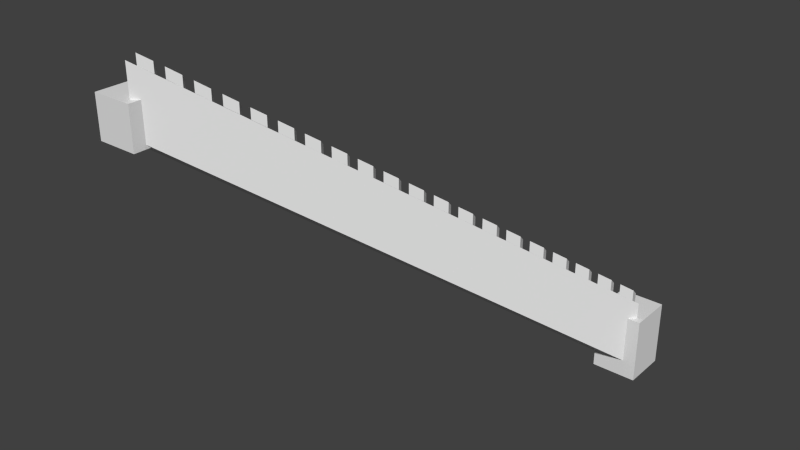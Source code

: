 # Source: castle.blend  (saved by Blender 2.66.1; exported with 4.5.12 LTS)
import bpy
from mathutils import Matrix  # noqa: F401  (used for matrix-valued properties, if any)

bpy.ops.wm.read_factory_settings(use_empty=True)
scene = bpy.context.scene
scene.name = 'Scene'

# ---- collections
col_collection_1 = bpy.data.collections.new('Collection 1'); scene.collection.children.link(col_collection_1)

# ---- world
world_world = bpy.data.worlds.new('World'); scene.world = world_world
world_world.color = (0.05088, 0.05088, 0.05088)
world_world.use_sun_shadow = False
world_world.sun_shadow_jitter_overblur = 0.0
world_world.cycles.sampling_method = 'MANUAL'
world_world.cycles.sample_map_resolution = 256

# ---- meshes
me_wallgeneratormesh_004 = bpy.data.meshes.new('WallGeneratorMesh.004')
me_wallgeneratormesh_004.from_pydata([(-13.49, -15.22, 12.07), (-14.91, -13.81, 10.93), (-13.49, -15.22, 14.07), (-14.91, -13.81, 12.93), (0.7454, -0.754, 0.529), (-0.6801, 0.6488, -0.6086), (0.7454, -0.754, 2.529), (-0.6801, 0.6488, 1.391), (-13.84, -14.87, 13.79), (0.389, -0.4033, 2.245), (0.7454, -0.754, 3.649), (0.389, -0.4033, 3.365), (-13.84, -14.87, 14.91), (-13.49, -15.22, 15.19), (-13.21, -14.93, 14.96), (-13.56, -14.58, 14.68), (-12.79, -14.5, 14.62), (-13.13, -14.14, 14.33), (-13.56, -14.58, 15.18), (-13.13, -14.14, 14.83), (-12.79, -14.5, 15.12), (-13.21, -14.93, 15.46), (-12.51, -14.22, 14.4), (-12.85, -13.85, 14.1), (-12.09, -13.79, 14.05), (-12.42, -13.42, 13.75), (-12.85, -13.85, 14.6), (-12.42, -13.42, 14.25), (-12.09, -13.79, 14.55), (-12.51, -14.22, 14.9), (-11.8, -13.51, 13.83), (-12.14, -13.13, 13.52), (-11.38, -13.08, 13.48), (-11.71, -12.7, 13.18), (-12.14, -13.13, 14.02), (-11.71, -12.7, 13.68), (-11.38, -13.08, 13.98), (-11.8, -13.51, 14.33), (-11.1, -12.79, 13.26), (-11.42, -12.41, 12.94), (-10.68, -12.37, 12.92), (-11.0, -11.97, 12.6), (-11.42, -12.41, 13.44), (-11.0, -11.97, 13.1), (-10.68, -12.37, 13.42), (-11.1, -12.79, 13.76), (-10.4, -12.08, 12.69), (-10.71, -11.68, 12.37), (-9.981, -11.65, 12.35), (-10.29, -11.25, 12.02), (-10.71, -11.68, 12.87), (-10.29, -11.25, 12.52), (-9.981, -11.65, 12.85), (-10.4, -12.08, 13.19), (-9.7, -11.37, 12.12), (-10.0, -10.96, 11.79), (-9.279, -10.94, 11.78), (-9.574, -10.53, 11.44), (-10.0, -10.96, 12.29), (-9.574, -10.53, 11.94), (-9.279, -10.94, 12.28), (-9.7, -11.37, 12.62), (-8.999, -10.66, 11.55), (-9.29, -10.24, 11.21), (-8.578, -10.23, 11.21), (-8.863, -9.805, 10.87), (-9.29, -10.24, 11.71), (-8.863, -9.805, 11.37), (-8.578, -10.23, 11.71), (-8.999, -10.66, 12.05), (-8.298, -9.943, 10.98), (-8.578, -9.515, 10.64), (-7.877, -9.515, 10.64), (-8.151, -9.081, 10.29), (-8.578, -9.515, 11.14), (-8.151, -9.081, 10.79), (-7.877, -9.515, 11.14), (-8.298, -9.943, 11.48), (-7.596, -9.23, 10.41), (-7.866, -8.792, 10.06), (-7.175, -8.803, 10.07), (-7.439, -8.358, 9.713), (-7.866, -8.792, 10.56), (-7.439, -8.358, 10.21), (-7.175, -8.803, 10.57), (-7.596, -9.23, 10.91), (-6.895, -8.518, 9.845), (-7.155, -8.069, 9.482), (-6.474, -8.09, 9.503), (-6.728, -7.635, 9.136), (-7.155, -8.069, 9.982), (-6.728, -7.635, 9.636), (-6.474, -8.09, 10.0), (-6.895, -8.518, 10.34), (-6.193, -7.805, 9.276), (-6.443, -7.346, 8.905), (-5.772, -7.377, 8.935), (-6.016, -6.912, 8.559), (-6.443, -7.346, 9.405), (-6.016, -6.912, 9.059), (-5.772, -7.377, 9.435), (-6.193, -7.805, 9.776), (-5.492, -7.092, 8.707), (-5.731, -6.623, 8.328), (-5.071, -6.664, 8.366), (-5.304, -6.189, 7.982), (-5.731, -6.623, 8.828), (-5.304, -6.189, 8.482), (-5.071, -6.664, 8.866), (-5.492, -7.092, 9.207), (-4.79, -6.379, 8.138), (-5.02, -5.899, 7.751), (-4.37, -5.952, 7.797), (-4.593, -5.466, 7.404), (-5.02, -5.899, 8.251), (-4.593, -5.466, 7.904), (-4.37, -5.952, 8.297), (-4.79, -6.379, 8.638), (-4.089, -5.667, 7.569), (-4.308, -5.176, 7.174), (-3.668, -5.239, 7.228), (-3.881, -4.742, 6.827), (-4.308, -5.176, 7.674), (-3.881, -4.742, 7.327), (-3.668, -5.239, 7.728), (-4.089, -5.667, 8.069), (-3.388, -4.954, 7.001), (-3.596, -4.453, 6.596), (-2.967, -4.526, 6.659), (-3.169, -4.019, 6.25), (-3.596, -4.453, 7.096), (-3.169, -4.019, 6.75), (-2.967, -4.526, 7.159), (-3.388, -4.954, 7.501), (-2.686, -4.241, 6.432), (-2.885, -3.73, 6.019), (-2.265, -3.813, 6.091), (-2.458, -3.296, 5.673), (-2.885, -3.73, 6.519), (-2.458, -3.296, 6.173), (-2.265, -3.813, 6.591), (-2.686, -4.241, 6.932), (-1.985, -3.528, 5.863), (-2.173, -3.007, 5.442), (-1.564, -3.101, 5.522), (-1.746, -2.573, 5.096), (-2.173, -3.007, 5.942), (-1.746, -2.573, 5.596), (-1.564, -3.101, 6.022), (-1.985, -3.528, 6.363), (-1.283, -2.816, 5.294), (-1.461, -2.284, 4.865), (-0.8625, -2.388, 4.953), (-1.034, -1.85, 4.519), (-1.461, -2.284, 5.365), (-1.034, -1.85, 5.019), (-0.8625, -2.388, 5.453), (-1.283, -2.816, 5.794), (-0.5819, -2.103, 4.725), (-0.7497, -1.56, 4.288), (-0.1611, -1.675, 4.384), (-0.3226, -1.126, 3.942), (-0.7497, -1.56, 4.788), (-0.3226, -1.126, 4.442), (-0.1611, -1.675, 4.884), (-0.5819, -2.103, 5.225), (0.1195, -1.39, 4.157), (-0.03798, -0.8372, 3.711), (0.5403, -0.9624, 3.815), (0.389, -0.4033, 3.365), (-0.03798, -0.8372, 4.211), (0.389, -0.4033, 3.865), (0.5403, -0.9624, 4.315), (0.1195, -1.39, 4.657)], [(2, 8), (6, 9), (9, 8)], [(0, 1, 3, 2), (4, 6, 7, 5), (0, 2, 6, 4), (1, 5, 7, 3), (0, 4, 5, 1), (2, 3, 7, 6), (6, 10, 11, 9), (9, 11, 12, 8), (8, 12, 13, 2), (2, 13, 10, 6), (13, 12, 11, 10), (13, 14, 15, 12), (14, 16, 17, 15), (15, 18, 19, 17), (17, 19, 20, 16), (16, 20, 21, 14), (14, 21, 18, 15), (21, 20, 19, 18), (16, 22, 23, 17), (22, 24, 25, 23), (23, 26, 27, 25), (25, 27, 28, 24), (24, 28, 29, 22), (22, 29, 26, 23), (29, 28, 27, 26), (24, 30, 31, 25), (30, 32, 33, 31), (31, 34, 35, 33), (33, 35, 36, 32), (32, 36, 37, 30), (30, 37, 34, 31), (37, 36, 35, 34), (32, 38, 39, 33), (38, 40, 41, 39), (39, 42, 43, 41), (41, 43, 44, 40), (40, 44, 45, 38), (38, 45, 42, 39), (45, 44, 43, 42), (40, 46, 47, 41), (46, 48, 49, 47), (47, 50, 51, 49), (49, 51, 52, 48), (48, 52, 53, 46), (46, 53, 50, 47), (53, 52, 51, 50), (48, 54, 55, 49), (54, 56, 57, 55), (55, 58, 59, 57), (57, 59, 60, 56), (56, 60, 61, 54), (54, 61, 58, 55), (61, 60, 59, 58), (56, 62, 63, 57), (62, 64, 65, 63), (63, 66, 67, 65), (65, 67, 68, 64), (64, 68, 69, 62), (62, 69, 66, 63), (69, 68, 67, 66), (64, 70, 71, 65), (70, 72, 73, 71), (71, 74, 75, 73), (73, 75, 76, 72), (72, 76, 77, 70), (70, 77, 74, 71), (77, 76, 75, 74), (72, 78, 79, 73), (78, 80, 81, 79), (79, 82, 83, 81), (81, 83, 84, 80), (80, 84, 85, 78), (78, 85, 82, 79), (85, 84, 83, 82), (80, 86, 87, 81), (86, 88, 89, 87), (87, 90, 91, 89), (89, 91, 92, 88), (88, 92, 93, 86), (86, 93, 90, 87), (93, 92, 91, 90), (88, 94, 95, 89), (94, 96, 97, 95), (95, 98, 99, 97), (97, 99, 100, 96), (96, 100, 101, 94), (94, 101, 98, 95), (101, 100, 99, 98), (96, 102, 103, 97), (102, 104, 105, 103), (103, 106, 107, 105), (105, 107, 108, 104), (104, 108, 109, 102), (102, 109, 106, 103), (109, 108, 107, 106), (104, 110, 111, 105), (110, 112, 113, 111), (111, 114, 115, 113), (113, 115, 116, 112), (112, 116, 117, 110), (110, 117, 114, 111), (117, 116, 115, 114), (112, 118, 119, 113), (118, 120, 121, 119), (119, 122, 123, 121), (121, 123, 124, 120), (120, 124, 125, 118), (118, 125, 122, 119), (125, 124, 123, 122), (120, 126, 127, 121), (126, 128, 129, 127), (127, 130, 131, 129), (129, 131, 132, 128), (128, 132, 133, 126), (126, 133, 130, 127), (133, 132, 131, 130), (128, 134, 135, 129), (134, 136, 137, 135), (135, 138, 139, 137), (137, 139, 140, 136), (136, 140, 141, 134), (134, 141, 138, 135), (141, 140, 139, 138), (136, 142, 143, 137), (142, 144, 145, 143), (143, 146, 147, 145), (145, 147, 148, 144), (144, 148, 149, 142), (142, 149, 146, 143), (149, 148, 147, 146), (144, 150, 151, 145), (150, 152, 153, 151), (151, 154, 155, 153), (153, 155, 156, 152), (152, 156, 157, 150), (150, 157, 154, 151), (157, 156, 155, 154), (152, 158, 159, 153), (158, 160, 161, 159), (159, 162, 163, 161), (161, 163, 164, 160), (160, 164, 165, 158), (158, 165, 162, 159), (165, 164, 163, 162), (160, 166, 167, 161), (166, 168, 169, 167), (167, 170, 171, 169), (169, 171, 172, 168), (168, 172, 173, 166), (166, 173, 170, 167), (173, 172, 171, 170), (168, 10, 11, 169)])
me_wallgeneratormesh_004.use_remesh_preserve_volume = False
me_wallgeneratormesh_004.use_remesh_preserve_attributes = False
me_wallgeneratormesh_004.use_mirror_vertex_groups = False
me_wallgeneratormesh_004.update()
me_cube_003 = bpy.data.meshes.new('Cube.003')
me_cube_003.from_pydata([(-1.0, -1.0, 0.145), (-1.0, 1.0, 0.145), (1.0, 1.0, 0.145), (1.0, -1.0, 0.145), (-1.0, -1.0, 2.145), (-1.0, 1.0, 2.145), (1.0, 1.0, 2.145), (1.0, -1.0, 2.145)], [], [(4, 5, 1, 0), (5, 6, 2, 1), (6, 7, 3, 2), (7, 4, 0, 3), (0, 1, 2, 3), (7, 6, 5, 4)])
me_cube_003.use_remesh_preserve_volume = False
me_cube_003.use_remesh_preserve_attributes = False
me_cube_003.use_mirror_vertex_groups = False
me_cube_003.update()
me_cube_001 = bpy.data.meshes.new('Cube.001')
me_cube_001.from_pydata([(-1.0, -1.0, 0.009546), (-1.0, 1.0, 0.009546), (1.0, 1.0, 0.009546), (1.0, -1.0, 0.009546), (-1.0, -1.0, 2.01), (-1.0, 1.0, 2.01), (1.0, 1.0, 2.01), (1.0, -1.0, 2.01)], [], [(4, 5, 1, 0), (5, 6, 2, 1), (6, 7, 3, 2), (7, 4, 0, 3), (0, 1, 2, 3), (7, 6, 5, 4)])
me_cube_001.use_remesh_preserve_volume = False
me_cube_001.use_remesh_preserve_attributes = False
me_cube_001.use_mirror_vertex_groups = False
me_cube_001.update()

# ---- objects
ob_wallgenerator_001 = bpy.data.objects.new('WallGenerator.001', me_wallgeneratormesh_004)
ob_cube_002 = bpy.data.objects.new('Cube.002', me_cube_003)
ob_cube = bpy.data.objects.new('Cube', me_cube_001)

# ---- transforms, parenting, visibility, modifiers, constraints
ob_wallgenerator_001.location = (0.0, 0.0, 0.0)
ob_wallgenerator_001.show_name = True
ob_wallgenerator_001.lineart.crease_threshold = 0.0
_vg = ob_wallgenerator_001.vertex_groups.new(name='0')
_vg = ob_wallgenerator_001.vertex_groups.new(name='1')
_vg = ob_wallgenerator_001.vertex_groups.new(name='2')
_vg = ob_wallgenerator_001.vertex_groups.new(name='3')
ob_cube_002.location = (-14.2, -14.52, 11.5)
ob_cube_002.lineart.crease_threshold = 0.0
ob_cube.location = (0.03264, -0.05259, -0.0398)
ob_cube.scale = (1.0, 1.0, 1.476)
ob_cube.lineart.crease_threshold = 0.0

# ---- collection membership
col_collection_1.objects.link(ob_wallgenerator_001)
col_collection_1.objects.link(ob_cube_002)
col_collection_1.objects.link(ob_cube)

# ---- scene / render settings (as saved in the file)
scene.frame_start = 1; scene.frame_end = 250; scene.frame_set(1)
scene.render.engine = 'BLENDER_EEVEE_NEXT'
scene.render.image_settings.color_mode = 'RGB'
scene.render.image_settings.compression = 90
scene.render.resolution_percentage = 50
scene.render.dither_intensity = 0.0
scene.render.bake_margin = 2
scene.cycles.use_denoising = False
scene.cycles.samples = 10
scene.cycles.sampling_pattern = 'TABULATED_SOBOL'
scene.cycles.light_sampling_threshold = 0.0
scene.cycles.use_adaptive_sampling = False
scene.cycles.use_light_tree = False
scene.cycles.blur_glossy = 0.0
scene.cycles.volume_bounces = 1
scene.cycles.pixel_filter_type = 'GAUSSIAN'
scene.cycles.sample_clamp_indirect = 0.0
scene.view_settings.view_transform = 'Standard'
bpy.context.view_layer.update()

# ---- added for rendering (the .blend has no active camera and no usable light): camera, sun
cam_auto = bpy.data.cameras.new('AutoCamera')
cam_auto.lens = 50.0
cam_auto.sensor_width = 36.0
cam_auto.clip_end = 1000.0
ob_auto_camera = bpy.data.objects.new('AutoCamera', cam_auto)
scene.collection.objects.link(ob_auto_camera)
ob_auto_camera.location = (18.9688, -38.5477, 28.2699)
ob_auto_camera.rotation_euler = (1.09748, -7.21219e-08, 0.694738)
scene.camera = ob_auto_camera
light_auto_sun = bpy.data.lights.new('AutoSun', 'SUN')
light_auto_sun.energy = 3.0
light_auto_sun.angle = 0.0523599
ob_auto_sun = bpy.data.objects.new('AutoSun', light_auto_sun)
scene.collection.objects.link(ob_auto_sun)
ob_auto_sun.rotation_euler = (0.872665, 0.174533, 0.523599)
bpy.context.view_layer.update()
